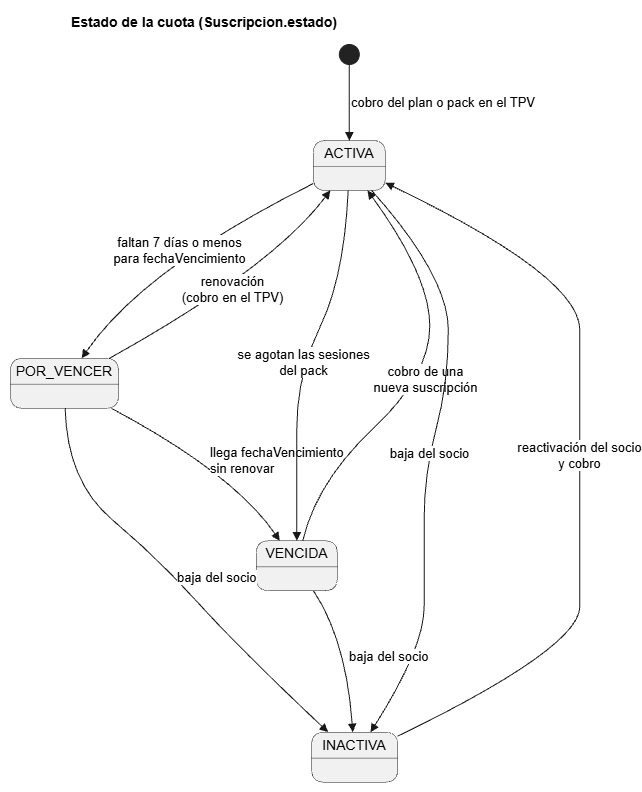

The diagram above was exported from draw.io. Its source (the exported page's mxGraphModel, read from the mxfile embedded in the PNG):
<mxGraphModel dx="2049" dy="1193" grid="1" gridSize="10" guides="1" tooltips="1" connect="1" arrows="1" fold="1" page="1" pageScale="1" pageWidth="827" pageHeight="1169" math="0" shadow="0">
  <root>
    <mxCell id="0" />
    <mxCell id="1" parent="0" />
    <UserObject label="" plantUmlData="{&#10;  &quot;data&quot;: &quot;@startuml\ntitle Estado de la cuota (Suscripcion.estado)\nhide empty description\n[*] --&gt; ACTIVA : cobro del plan o pack en el TPV\nACTIVA --&gt; POR_VENCER : faltan 7 días o menos\\npara fechaVencimiento\nPOR_VENCER --&gt; ACTIVA : renovación\\n(cobro en el TPV)\nPOR_VENCER --&gt; VENCIDA : llega fechaVencimiento\\nsin renovar\nACTIVA --&gt; VENCIDA : se agotan las sesiones\\ndel pack\nVENCIDA --&gt; ACTIVA : cobro de una\\nnueva suscripción\nACTIVA --&gt; INACTIVA : baja del socio\nPOR_VENCER --&gt; INACTIVA : baja del socio\nVENCIDA --&gt; INACTIVA : baja del socio\nINACTIVA --&gt; ACTIVA : reactivación del socio\\ny cobro\n@enduml&quot;,&#10;  &quot;config&quot;: null&#10;}" id="TOeoFCJBWmSFt9_NMF7Z-522">
      <mxCell connectable="0" parent="1" style="group;transparentBounds=1;editIcon=1;lockedGroup=0;groupPadding=10;" vertex="1">
        <mxGeometry as="geometry" />
      </mxCell>
    </UserObject>
    <UserObject label="" plantUmlId="s_0" plantUmlBaseStyle="ellipse;fillColor=#222222;strokeColor=#222222;" plantUmlBaseValue="" id="TOeoFCJBWmSFt9_NMF7Z-523">
      <mxCell parent="TOeoFCJBWmSFt9_NMF7Z-522" style="ellipse;fillColor=#222222;strokeColor=#222222;" vertex="1">
        <mxGeometry height="20" width="20" x="358.86" y="64" as="geometry" />
      </mxCell>
    </UserObject>
    <UserObject label="ACTIVA" plantUmlId="s_1" plantUmlBaseStyle="swimlane;collapsible=0;startSize=26;whiteSpace=wrap;align=center;html=1;fontSize=14;fontStyle=0;rounded=1;absoluteArcSize=1;arcSize=25;fillColor=#F1F1F1;swimlaneFillColor=#F1F1F1;strokeColor=#181818;strokeWidth=0.5;" plantUmlBaseValue="ACTIVA" id="TOeoFCJBWmSFt9_NMF7Z-524">
      <mxCell parent="TOeoFCJBWmSFt9_NMF7Z-522" style="swimlane;collapsible=0;startSize=26;whiteSpace=wrap;align=center;html=1;fontSize=14;fontStyle=0;rounded=1;absoluteArcSize=1;arcSize=25;fillColor=#F1F1F1;swimlaneFillColor=#F1F1F1;strokeColor=#181818;strokeWidth=0.5;" vertex="1">
        <mxGeometry height="50" width="72" x="332.86" y="160" as="geometry" />
      </mxCell>
    </UserObject>
    <UserObject label="POR_VENCER" plantUmlId="s_2" plantUmlBaseStyle="swimlane;collapsible=0;startSize=26;whiteSpace=wrap;align=center;html=1;fontSize=14;fontStyle=0;rounded=1;absoluteArcSize=1;arcSize=25;fillColor=#F1F1F1;swimlaneFillColor=#F1F1F1;strokeColor=#181818;strokeWidth=0.5;" plantUmlBaseValue="POR_VENCER" id="TOeoFCJBWmSFt9_NMF7Z-525">
      <mxCell parent="TOeoFCJBWmSFt9_NMF7Z-522" style="swimlane;collapsible=0;startSize=26;whiteSpace=wrap;align=center;html=1;fontSize=14;fontStyle=0;rounded=1;absoluteArcSize=1;arcSize=25;fillColor=#F1F1F1;swimlaneFillColor=#F1F1F1;strokeColor=#181818;strokeWidth=0.5;" vertex="1">
        <mxGeometry height="50" width="108" x="30" y="377.82" as="geometry" />
      </mxCell>
    </UserObject>
    <UserObject label="VENCIDA" plantUmlId="s_3" plantUmlBaseStyle="swimlane;collapsible=0;startSize=26;whiteSpace=wrap;align=center;html=1;fontSize=14;fontStyle=0;rounded=1;absoluteArcSize=1;arcSize=25;fillColor=#F1F1F1;swimlaneFillColor=#F1F1F1;strokeColor=#181818;strokeWidth=0.5;" plantUmlBaseValue="VENCIDA" id="TOeoFCJBWmSFt9_NMF7Z-526">
      <mxCell parent="TOeoFCJBWmSFt9_NMF7Z-522" style="swimlane;collapsible=0;startSize=26;whiteSpace=wrap;align=center;html=1;fontSize=14;fontStyle=0;rounded=1;absoluteArcSize=1;arcSize=25;fillColor=#F1F1F1;swimlaneFillColor=#F1F1F1;strokeColor=#181818;strokeWidth=0.5;" vertex="1">
        <mxGeometry height="50" width="81" x="275.82" y="560.24" as="geometry" />
      </mxCell>
    </UserObject>
    <UserObject label="INACTIVA" plantUmlId="s_4" plantUmlBaseStyle="swimlane;collapsible=0;startSize=26;whiteSpace=wrap;align=center;html=1;fontSize=14;fontStyle=0;rounded=1;absoluteArcSize=1;arcSize=25;fillColor=#F1F1F1;swimlaneFillColor=#F1F1F1;strokeColor=#181818;strokeWidth=0.5;" plantUmlBaseValue="INACTIVA" id="TOeoFCJBWmSFt9_NMF7Z-527">
      <mxCell parent="TOeoFCJBWmSFt9_NMF7Z-522" style="swimlane;collapsible=0;startSize=26;whiteSpace=wrap;align=center;html=1;fontSize=14;fontStyle=0;rounded=1;absoluteArcSize=1;arcSize=25;fillColor=#F1F1F1;swimlaneFillColor=#F1F1F1;strokeColor=#181818;strokeWidth=0.5;" vertex="1">
        <mxGeometry height="50" width="86" x="331.14" y="751.71" as="geometry" />
      </mxCell>
    </UserObject>
    <UserObject label="cobro del plan o pack en el TPV" plantUmlId="t_5" plantUmlBaseStyle="endArrow=block;endFill=1;strokeColor=#181818;fontColor=#000000;fontSize=13;html=1;rounded=0;labelPosition=right;align=left;curved=1;endSize=6;sourcePerimeterSpacing=0;targetPerimeterSpacing=0;" plantUmlBaseValue="cobro del plan o pack en el TPV" id="TOeoFCJBWmSFt9_NMF7Z-528">
      <mxCell edge="1" parent="TOeoFCJBWmSFt9_NMF7Z-522" source="TOeoFCJBWmSFt9_NMF7Z-523" style="endArrow=block;endFill=1;strokeColor=#181818;fontColor=#000000;fontSize=13;html=1;rounded=0;labelPosition=right;align=left;curved=1;endSize=6;sourcePerimeterSpacing=0;targetPerimeterSpacing=0;" target="TOeoFCJBWmSFt9_NMF7Z-524">
        <mxGeometry relative="1" as="geometry">
          <Array as="points">
            <mxPoint x="368.86" y="114" />
          </Array>
          <mxPoint x="368.86" y="84" as="sourcePoint" />
          <mxPoint x="368.86" y="160" as="targetPoint" />
        </mxGeometry>
      </mxCell>
    </UserObject>
    <UserObject label="faltan 7 días o menos&#10;para fechaVencimiento" plantUmlId="t_6" plantUmlBaseStyle="endArrow=block;endFill=1;strokeColor=#181818;fontColor=#000000;fontSize=13;html=1;rounded=0;curved=1;endSize=6;sourcePerimeterSpacing=0;targetPerimeterSpacing=0;" plantUmlBaseValue="faltan 7 días o menos&#10;para fechaVencimiento" id="TOeoFCJBWmSFt9_NMF7Z-529">
      <mxCell edge="1" parent="TOeoFCJBWmSFt9_NMF7Z-522" source="TOeoFCJBWmSFt9_NMF7Z-524" style="endArrow=block;endFill=1;strokeColor=#181818;fontColor=#000000;fontSize=13;html=1;rounded=0;curved=1;endSize=6;sourcePerimeterSpacing=0;targetPerimeterSpacing=0;" target="TOeoFCJBWmSFt9_NMF7Z-525">
        <mxGeometry relative="1" as="geometry">
          <Array as="points">
            <mxPoint x="163.16000000000003" y="287.77" />
          </Array>
          <mxPoint x="343.15000000000003" y="210" as="sourcePoint" />
          <mxPoint x="66" y="377.82" as="targetPoint" />
        </mxGeometry>
      </mxCell>
    </UserObject>
    <UserObject label="renovación&#10;(cobro en el TPV)" plantUmlId="t_7" plantUmlBaseStyle="endArrow=block;endFill=1;strokeColor=#181818;fontColor=#000000;fontSize=13;html=1;rounded=0;curved=1;endSize=6;sourcePerimeterSpacing=0;targetPerimeterSpacing=0;" plantUmlBaseValue="renovación&#10;(cobro en el TPV)" id="TOeoFCJBWmSFt9_NMF7Z-530">
      <mxCell edge="1" parent="TOeoFCJBWmSFt9_NMF7Z-522" source="TOeoFCJBWmSFt9_NMF7Z-525" style="endArrow=block;endFill=1;strokeColor=#181818;fontColor=#000000;fontSize=13;html=1;rounded=0;curved=1;endSize=6;sourcePerimeterSpacing=0;targetPerimeterSpacing=0;" target="TOeoFCJBWmSFt9_NMF7Z-524">
        <mxGeometry relative="1" as="geometry">
          <Array as="points">
            <mxPoint x="290.81" y="287.77" />
          </Array>
          <mxPoint x="102" y="377.82" as="sourcePoint" />
          <mxPoint x="353.43" y="210" as="targetPoint" />
        </mxGeometry>
      </mxCell>
    </UserObject>
    <UserObject label="llega fechaVencimiento&#10;sin renovar" plantUmlId="t_8" plantUmlBaseStyle="endArrow=block;endFill=1;strokeColor=#181818;fontColor=#000000;fontSize=13;html=1;rounded=0;labelPosition=right;align=left;curved=1;endSize=6;sourcePerimeterSpacing=0;targetPerimeterSpacing=0;" plantUmlBaseValue="llega fechaVencimiento&#10;sin renovar" id="TOeoFCJBWmSFt9_NMF7Z-531">
      <mxCell edge="1" parent="TOeoFCJBWmSFt9_NMF7Z-522" source="TOeoFCJBWmSFt9_NMF7Z-525" style="endArrow=block;endFill=1;strokeColor=#181818;fontColor=#000000;fontSize=13;html=1;rounded=0;labelPosition=right;align=left;curved=1;endSize=6;sourcePerimeterSpacing=0;targetPerimeterSpacing=0;" target="TOeoFCJBWmSFt9_NMF7Z-526">
        <mxGeometry relative="1" as="geometry">
          <Array as="points">
            <mxPoint x="253.40000000000003" y="493.15" />
          </Array>
          <mxPoint x="102" y="427.82" as="sourcePoint" />
          <mxPoint x="296.07" y="560.24" as="targetPoint" />
        </mxGeometry>
      </mxCell>
    </UserObject>
    <UserObject label="se agotan las sesiones&#10;del pack" plantUmlId="t_9" plantUmlBaseStyle="endArrow=block;endFill=1;strokeColor=#181818;fontColor=#000000;fontSize=13;html=1;rounded=0;curved=1;endSize=6;sourcePerimeterSpacing=0;targetPerimeterSpacing=0;" plantUmlBaseValue="se agotan las sesiones&#10;del pack" id="TOeoFCJBWmSFt9_NMF7Z-532">
      <mxCell edge="1" parent="TOeoFCJBWmSFt9_NMF7Z-522" source="TOeoFCJBWmSFt9_NMF7Z-524" style="endArrow=block;endFill=1;strokeColor=#181818;fontColor=#000000;fontSize=13;html=1;rounded=0;curved=1;endSize=6;sourcePerimeterSpacing=0;targetPerimeterSpacing=0;" target="TOeoFCJBWmSFt9_NMF7Z-526">
        <mxGeometry relative="1" as="geometry">
          <Array as="points">
            <mxPoint x="363.72" y="295.77" />
            <mxPoint x="316.33" y="394.82" />
            <mxPoint x="316.32" y="501.15" />
          </Array>
          <mxPoint x="363.72" y="210" as="sourcePoint" />
          <mxPoint x="316.32" y="560.24" as="targetPoint" />
        </mxGeometry>
      </mxCell>
    </UserObject>
    <UserObject label="cobro de una&#10;nueva suscripción" plantUmlId="t_10" plantUmlBaseStyle="endArrow=block;endFill=1;strokeColor=#181818;fontColor=#000000;fontSize=13;html=1;rounded=0;curved=1;endSize=6;sourcePerimeterSpacing=0;targetPerimeterSpacing=0;" plantUmlBaseValue="cobro de una&#10;nueva suscripción" id="TOeoFCJBWmSFt9_NMF7Z-533">
      <mxCell edge="1" parent="TOeoFCJBWmSFt9_NMF7Z-522" source="TOeoFCJBWmSFt9_NMF7Z-526" style="endArrow=block;endFill=1;strokeColor=#181818;fontColor=#000000;fontSize=13;html=1;rounded=0;curved=1;endSize=6;sourcePerimeterSpacing=0;targetPerimeterSpacing=0;" target="TOeoFCJBWmSFt9_NMF7Z-524">
        <mxGeometry relative="1" as="geometry">
          <Array as="points">
            <mxPoint x="336.22" y="501.15" />
            <mxPoint x="449.29" y="394.82" />
            <mxPoint x="449.29" y="295.77" />
          </Array>
          <mxPoint x="336.57" y="560.24" as="sourcePoint" />
          <mxPoint x="374.01" y="210" as="targetPoint" />
        </mxGeometry>
      </mxCell>
    </UserObject>
    <UserObject label="baja del socio" plantUmlId="t_11" plantUmlBaseStyle="endArrow=block;endFill=1;strokeColor=#181818;fontColor=#000000;fontSize=13;html=1;rounded=0;curved=1;endSize=6;sourcePerimeterSpacing=0;targetPerimeterSpacing=0;" plantUmlBaseValue="baja del socio" id="TOeoFCJBWmSFt9_NMF7Z-534">
      <mxCell edge="1" parent="TOeoFCJBWmSFt9_NMF7Z-522" source="TOeoFCJBWmSFt9_NMF7Z-524" style="endArrow=block;endFill=1;strokeColor=#181818;fontColor=#000000;fontSize=13;html=1;rounded=0;curved=1;endSize=6;sourcePerimeterSpacing=0;targetPerimeterSpacing=0;" target="TOeoFCJBWmSFt9_NMF7Z-527">
        <mxGeometry relative="1" as="geometry">
          <Array as="points">
            <mxPoint x="467.79" y="295.77" />
            <mxPoint x="467.79" y="402.82" />
            <mxPoint x="443.63" y="493.15" />
            <mxPoint x="443.63" y="585.24" />
            <mxPoint x="443.63" y="667.19" />
          </Array>
          <mxPoint x="384.29" y="210" as="sourcePoint" />
          <mxPoint x="382.74" y="751.71" as="targetPoint" />
        </mxGeometry>
      </mxCell>
    </UserObject>
    <UserObject label="baja del socio" plantUmlId="t_12" plantUmlBaseStyle="endArrow=block;endFill=1;strokeColor=#181818;fontColor=#000000;fontSize=13;html=1;rounded=0;labelPosition=right;align=left;curved=1;endSize=6;sourcePerimeterSpacing=0;targetPerimeterSpacing=0;" plantUmlBaseValue="baja del socio" id="TOeoFCJBWmSFt9_NMF7Z-535">
      <mxCell edge="1" parent="TOeoFCJBWmSFt9_NMF7Z-522" source="TOeoFCJBWmSFt9_NMF7Z-525" style="endArrow=block;endFill=1;strokeColor=#181818;fontColor=#000000;fontSize=13;html=1;rounded=0;labelPosition=right;align=left;curved=1;endSize=6;sourcePerimeterSpacing=0;targetPerimeterSpacing=0;" target="TOeoFCJBWmSFt9_NMF7Z-527">
        <mxGeometry relative="1" as="geometry">
          <Array as="points">
            <mxPoint x="86.53999999999999" y="501.15" />
            <mxPoint x="176.94" y="577.24" />
            <mxPoint x="258.12" y="667.19" />
          </Array>
          <mxPoint x="66" y="427.82" as="sourcePoint" />
          <mxPoint x="348.34000000000003" y="751.71" as="targetPoint" />
        </mxGeometry>
      </mxCell>
    </UserObject>
    <UserObject label="baja del socio" plantUmlId="t_13" plantUmlBaseStyle="endArrow=block;endFill=1;strokeColor=#181818;fontColor=#000000;fontSize=13;html=1;rounded=0;labelPosition=right;align=left;curved=1;endSize=6;sourcePerimeterSpacing=0;targetPerimeterSpacing=0;" plantUmlBaseValue="baja del socio" id="TOeoFCJBWmSFt9_NMF7Z-536">
      <mxCell edge="1" parent="TOeoFCJBWmSFt9_NMF7Z-522" source="TOeoFCJBWmSFt9_NMF7Z-526" style="endArrow=block;endFill=1;strokeColor=#181818;fontColor=#000000;fontSize=13;html=1;rounded=0;labelPosition=right;align=left;curved=1;endSize=6;sourcePerimeterSpacing=0;targetPerimeterSpacing=0;" target="TOeoFCJBWmSFt9_NMF7Z-527">
        <mxGeometry relative="1" as="geometry">
          <Array as="points">
            <mxPoint x="365.54" y="659.19" />
          </Array>
          <mxPoint x="316.32" y="610.24" as="sourcePoint" />
          <mxPoint x="365.54" y="751.71" as="targetPoint" />
        </mxGeometry>
      </mxCell>
    </UserObject>
    <UserObject label="reactivación del socio&#10;y cobro" plantUmlId="t_14" plantUmlBaseStyle="endArrow=block;endFill=1;strokeColor=#181818;fontColor=#000000;fontSize=13;html=1;rounded=0;curved=1;endSize=6;sourcePerimeterSpacing=0;targetPerimeterSpacing=0;" plantUmlBaseValue="reactivación del socio&#10;y cobro" id="TOeoFCJBWmSFt9_NMF7Z-537">
      <mxCell edge="1" parent="TOeoFCJBWmSFt9_NMF7Z-522" source="TOeoFCJBWmSFt9_NMF7Z-527" style="endArrow=block;endFill=1;strokeColor=#181818;fontColor=#000000;fontSize=13;html=1;rounded=0;curved=1;endSize=6;sourcePerimeterSpacing=0;targetPerimeterSpacing=0;" target="TOeoFCJBWmSFt9_NMF7Z-524">
        <mxGeometry relative="1" as="geometry">
          <Array as="points">
            <mxPoint x="599.3" y="667.19" />
            <mxPoint x="599.3" y="585.24" />
            <mxPoint x="599.3" y="493.15" />
            <mxPoint x="599.3" y="402.82" />
            <mxPoint x="599.3" y="295.77" />
          </Array>
          <mxPoint x="399.94" y="751.71" as="sourcePoint" />
          <mxPoint x="394.58" y="210" as="targetPoint" />
        </mxGeometry>
      </mxCell>
    </UserObject>
    <UserObject label="Estado de la cuota (Suscripcion.estado)" plantUmlId="title_0" plantUmlBaseStyle="text;html=1;fillColor=none;strokeColor=none;fontSize=14;fontStyle=1;fontColor=#000000;align=center;verticalAlign=middle;whiteSpace=wrap;" plantUmlBaseValue="Estado de la cuota (Suscripcion.estado)" id="TOeoFCJBWmSFt9_NMF7Z-538">
      <mxCell parent="TOeoFCJBWmSFt9_NMF7Z-522" style="text;html=1;fillColor=none;strokeColor=none;fontSize=14;fontStyle=1;fontColor=#000000;align=center;verticalAlign=middle;whiteSpace=wrap;" vertex="1">
        <mxGeometry height="24" width="292" x="77.57" y="30" as="geometry" />
      </mxCell>
    </UserObject>
  </root>
</mxGraphModel>